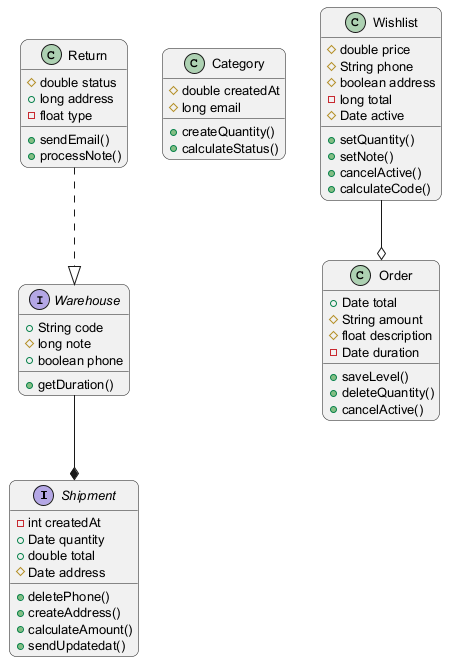

The diagram above was rendered by PlantUML. Its source (embedded in the PNG):
@startuml
skinparam backgroundColor #FFFFFF
skinparam roundCorner 15
skinparam defaultFontSize 13
interface Shipment {
  -int createdAt
  +Date quantity
  +double total
  #Date address
  +deletePhone()
  +createAddress()
  +calculateAmount()
  +sendUpdatedat()
}
interface Warehouse {
  +String code
  #long note
  +boolean phone
  +getDuration()
}
class Category {
  #double createdAt
  #long email
  +createQuantity()
  +calculateStatus()
}
class Return {
  #double status
  +long address
  -float type
  +sendEmail()
  +processNote()
}
class Order {
  +Date total
  #String amount
  #float description
  -Date duration
  +saveLevel()
  +deleteQuantity()
  +cancelActive()
}
class Wishlist {
  #double price
  #String phone
  #boolean address
  -long total
  #Date active
  +setQuantity()
  +setNote()
  +cancelActive()
  +calculateCode()
}
Wishlist --o Order
Return ..|> Warehouse
Warehouse --* Shipment
@enduml